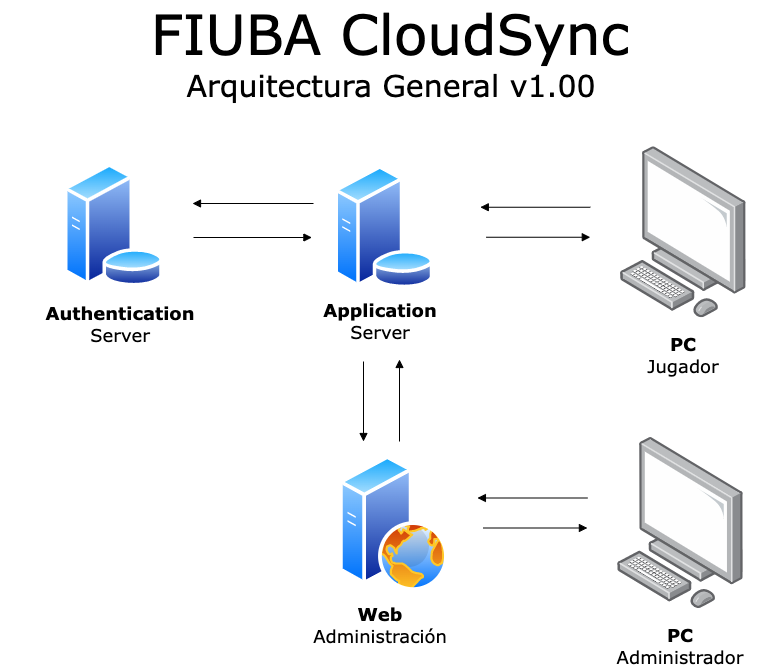

The diagram above was exported from draw.io. Its source (the exported page's mxGraphModel, read from the mxfile embedded in the PNG):
<mxGraphModel dx="1103" dy="750" grid="1" gridSize="10" guides="1" tooltips="1" connect="1" arrows="1" fold="1" page="1" pageScale="1" pageWidth="1100" pageHeight="850" background="#ffffff" math="0" shadow="0">
  <root>
    <mxCell id="0" />
    <mxCell id="1" parent="0" />
    <mxCell id="CdUXxlygypk3_K62FfvN-40" value="&lt;span style=&quot;font-family: &amp;quot;verdana&amp;quot; ; font-size: 55px&quot;&gt;FIUBA CloudSync&lt;br style=&quot;font-size: 55px&quot;&gt;&lt;/span&gt;&lt;b style=&quot;font-family: &amp;quot;verdana&amp;quot; ; font-size: 55px&quot;&gt;&lt;br style=&quot;font-size: 55px&quot;&gt;&lt;/b&gt;" style="text;html=1;strokeColor=none;fillColor=none;align=center;verticalAlign=middle;whiteSpace=wrap;rounded=0;fontSize=55;" parent="1" vertex="1">
      <mxGeometry x="160" y="72" width="780" height="20" as="geometry" />
    </mxCell>
    <mxCell id="CdUXxlygypk3_K62FfvN-43" value="&lt;span style=&quot;font-family: &amp;#34;verdana&amp;#34;&quot;&gt;&lt;font style=&quot;font-size: 30px&quot;&gt;Arquitectura General v1.00&lt;/font&gt;&lt;br style=&quot;font-size: 50px&quot;&gt;&lt;/span&gt;" style="text;html=1;strokeColor=none;fillColor=none;align=center;verticalAlign=middle;whiteSpace=wrap;rounded=0;fontSize=50;" parent="1" vertex="1">
      <mxGeometry x="161" y="80" width="780" height="20" as="geometry" />
    </mxCell>
    <mxCell id="6um-0acVxbUrURcsvj66-1" value="" style="aspect=fixed;perimeter=ellipsePerimeter;html=1;align=center;shadow=0;dashed=0;spacingTop=3;image;image=img/lib/active_directory/web_server.svg;" parent="1" vertex="1">
      <mxGeometry x="499" y="468" width="108.8" height="136" as="geometry" />
    </mxCell>
    <mxCell id="6um-0acVxbUrURcsvj66-2" value="" style="edgeStyle=none;rounded=0;html=1;labelBackgroundColor=none;startArrow=none;startFill=0;endArrow=block;endFill=1;strokeWidth=1;fontFamily=Verdana;fontSize=12" parent="1" edge="1">
      <mxGeometry x="-0.1948" y="-14" relative="1" as="geometry">
        <mxPoint as="offset" />
        <mxPoint x="353" y="250" as="sourcePoint" />
        <mxPoint x="471.4000000000001" y="250" as="targetPoint" />
      </mxGeometry>
    </mxCell>
    <mxCell id="6um-0acVxbUrURcsvj66-4" value="" style="aspect=fixed;perimeter=ellipsePerimeter;html=1;align=center;shadow=0;dashed=0;spacingTop=3;image;image=img/lib/active_directory/database_server.svg;" parent="1" vertex="1">
      <mxGeometry x="223" y="176.25" width="100.86" height="123" as="geometry" />
    </mxCell>
    <mxCell id="6um-0acVxbUrURcsvj66-5" value="&lt;b style=&quot;font-family: &amp;#34;verdana&amp;#34; ; font-size: 18px&quot;&gt;Authentication&lt;/b&gt;&lt;br style=&quot;font-family: &amp;#34;verdana&amp;#34; ; font-size: 18px&quot;&gt;&lt;span style=&quot;font-family: &amp;#34;verdana&amp;#34; ; font-size: 18px&quot;&gt;Server&lt;/span&gt;" style="text;html=1;strokeColor=none;fillColor=none;align=center;verticalAlign=middle;whiteSpace=wrap;rounded=0;" parent="1" vertex="1">
      <mxGeometry x="260.46" y="327.25" width="40" height="20" as="geometry" />
    </mxCell>
    <mxCell id="6um-0acVxbUrURcsvj66-6" value="&lt;font face=&quot;verdana&quot;&gt;&lt;span style=&quot;font-size: 18px&quot;&gt;&lt;b&gt;Application&lt;/b&gt;&lt;br&gt;Server&lt;br&gt;&lt;/span&gt;&lt;/font&gt;" style="text;html=1;strokeColor=none;fillColor=none;align=center;verticalAlign=middle;whiteSpace=wrap;rounded=0;" parent="1" vertex="1">
      <mxGeometry x="439.79999999999995" y="324" width="200" height="20" as="geometry" />
    </mxCell>
    <mxCell id="6um-0acVxbUrURcsvj66-7" value="" style="points=[];aspect=fixed;html=1;align=center;shadow=0;dashed=0;image;image=img/lib/allied_telesis/computer_and_terminals/Personal_Computer.svg;fontSize=20;" parent="1" vertex="1">
      <mxGeometry x="779.8" y="159.25" width="126.17" height="171" as="geometry" />
    </mxCell>
    <mxCell id="6um-0acVxbUrURcsvj66-8" value="" style="edgeStyle=none;rounded=0;html=1;labelBackgroundColor=none;startFill=0;endArrow=block;endFill=1;strokeWidth=1;fontFamily=Verdana;fontSize=12;" parent="1" edge="1">
      <mxGeometry x="-0.1797" y="19" relative="1" as="geometry">
        <mxPoint as="offset" />
        <mxPoint x="749.8" y="219.75" as="sourcePoint" />
        <mxPoint x="639.8" y="219.75" as="targetPoint" />
        <Array as="points">
          <mxPoint x="639.8" y="219.75" />
        </Array>
      </mxGeometry>
    </mxCell>
    <mxCell id="6um-0acVxbUrURcsvj66-9" value="" style="edgeStyle=none;rounded=0;html=1;labelBackgroundColor=none;startArrow=none;startFill=0;endArrow=block;endFill=1;strokeWidth=1;fontFamily=Verdana;fontSize=12" parent="1" edge="1">
      <mxGeometry x="-0.1948" y="-14" relative="1" as="geometry">
        <mxPoint as="offset" />
        <mxPoint x="645.8" y="249.75" as="sourcePoint" />
        <mxPoint x="749.8" y="249.75" as="targetPoint" />
      </mxGeometry>
    </mxCell>
    <mxCell id="6um-0acVxbUrURcsvj66-10" value="&lt;font face=&quot;verdana&quot;&gt;&lt;span style=&quot;font-size: 18px&quot;&gt;&lt;b&gt;PC&lt;/b&gt;&lt;br&gt;Jugador&lt;br&gt;&lt;/span&gt;&lt;/font&gt;" style="text;html=1;strokeColor=none;fillColor=none;align=center;verticalAlign=middle;whiteSpace=wrap;rounded=0;" parent="1" vertex="1">
      <mxGeometry x="742.89" y="358" width="200" height="20" as="geometry" />
    </mxCell>
    <mxCell id="6um-0acVxbUrURcsvj66-11" value="" style="aspect=fixed;perimeter=ellipsePerimeter;html=1;align=center;shadow=0;dashed=0;spacingTop=3;image;image=img/lib/active_directory/database_server.svg;" parent="1" vertex="1">
      <mxGeometry x="493.3399999999999" y="178" width="100.86" height="123" as="geometry" />
    </mxCell>
    <mxCell id="6um-0acVxbUrURcsvj66-12" value="" style="edgeStyle=none;rounded=0;html=1;labelBackgroundColor=none;startArrow=none;startFill=0;endArrow=block;endFill=1;strokeWidth=1;fontFamily=Verdana;fontSize=12" parent="1" edge="1">
      <mxGeometry x="-0.1948" y="-14" relative="1" as="geometry">
        <mxPoint as="offset" />
        <mxPoint x="559" y="454" as="sourcePoint" />
        <mxPoint x="559" y="372" as="targetPoint" />
      </mxGeometry>
    </mxCell>
    <mxCell id="6um-0acVxbUrURcsvj66-14" value="" style="edgeStyle=none;rounded=0;html=1;labelBackgroundColor=none;startArrow=none;startFill=0;endArrow=block;endFill=1;strokeWidth=1;fontFamily=Verdana;fontSize=12" parent="1" edge="1">
      <mxGeometry x="-0.1948" y="-14" relative="1" as="geometry">
        <mxPoint as="offset" />
        <mxPoint x="523" y="374" as="sourcePoint" />
        <mxPoint x="523" y="454" as="targetPoint" />
      </mxGeometry>
    </mxCell>
    <mxCell id="6um-0acVxbUrURcsvj66-15" value="&lt;font face=&quot;verdana&quot;&gt;&lt;span style=&quot;font-size: 18px&quot;&gt;&lt;b&gt;Web&lt;br&gt;&lt;/b&gt;Administración&lt;br&gt;&lt;/span&gt;&lt;/font&gt;" style="text;html=1;strokeColor=none;fillColor=none;align=center;verticalAlign=middle;whiteSpace=wrap;rounded=0;" parent="1" vertex="1">
      <mxGeometry x="439.77" y="628" width="200" height="20" as="geometry" />
    </mxCell>
    <mxCell id="6um-0acVxbUrURcsvj66-16" value="" style="edgeStyle=none;rounded=0;html=1;labelBackgroundColor=none;startFill=0;endArrow=block;endFill=1;strokeWidth=1;fontFamily=Verdana;fontSize=12;" parent="1" edge="1">
      <mxGeometry x="-0.1797" y="19" relative="1" as="geometry">
        <mxPoint as="offset" />
        <mxPoint x="473" y="216" as="sourcePoint" />
        <mxPoint x="352.00000000000017" y="216" as="targetPoint" />
        <Array as="points">
          <mxPoint x="351.99999999999994" y="216" />
        </Array>
      </mxGeometry>
    </mxCell>
    <mxCell id="Jne48H_YKV2Mt_Z5m-_s-1" value="" style="points=[];aspect=fixed;html=1;align=center;shadow=0;dashed=0;image;image=img/lib/allied_telesis/computer_and_terminals/Personal_Computer.svg;fontSize=20;" parent="1" vertex="1">
      <mxGeometry x="776.91" y="450" width="126.17" height="171" as="geometry" />
    </mxCell>
    <mxCell id="Jne48H_YKV2Mt_Z5m-_s-2" value="" style="edgeStyle=none;rounded=0;html=1;labelBackgroundColor=none;startFill=0;endArrow=block;endFill=1;strokeWidth=1;fontFamily=Verdana;fontSize=12;" parent="1" edge="1">
      <mxGeometry x="-0.1797" y="19" relative="1" as="geometry">
        <mxPoint as="offset" />
        <mxPoint x="746.9100000000002" y="510.5" as="sourcePoint" />
        <mxPoint x="636.9100000000002" y="510.5" as="targetPoint" />
        <Array as="points">
          <mxPoint x="636.91" y="510.5" />
        </Array>
      </mxGeometry>
    </mxCell>
    <mxCell id="Jne48H_YKV2Mt_Z5m-_s-3" value="" style="edgeStyle=none;rounded=0;html=1;labelBackgroundColor=none;startArrow=none;startFill=0;endArrow=block;endFill=1;strokeWidth=1;fontFamily=Verdana;fontSize=12" parent="1" edge="1">
      <mxGeometry x="-0.1948" y="-14" relative="1" as="geometry">
        <mxPoint as="offset" />
        <mxPoint x="642.9100000000002" y="540.5" as="sourcePoint" />
        <mxPoint x="746.9100000000002" y="540.5" as="targetPoint" />
      </mxGeometry>
    </mxCell>
    <mxCell id="Jne48H_YKV2Mt_Z5m-_s-4" value="&lt;font face=&quot;verdana&quot;&gt;&lt;span style=&quot;font-size: 18px&quot;&gt;&lt;b&gt;PC&lt;/b&gt;&lt;br&gt;Administrador&lt;br&gt;&lt;/span&gt;&lt;/font&gt;" style="text;html=1;strokeColor=none;fillColor=none;align=center;verticalAlign=middle;whiteSpace=wrap;rounded=0;" parent="1" vertex="1">
      <mxGeometry x="740" y="648.75" width="200" height="20" as="geometry" />
    </mxCell>
  </root>
</mxGraphModel>